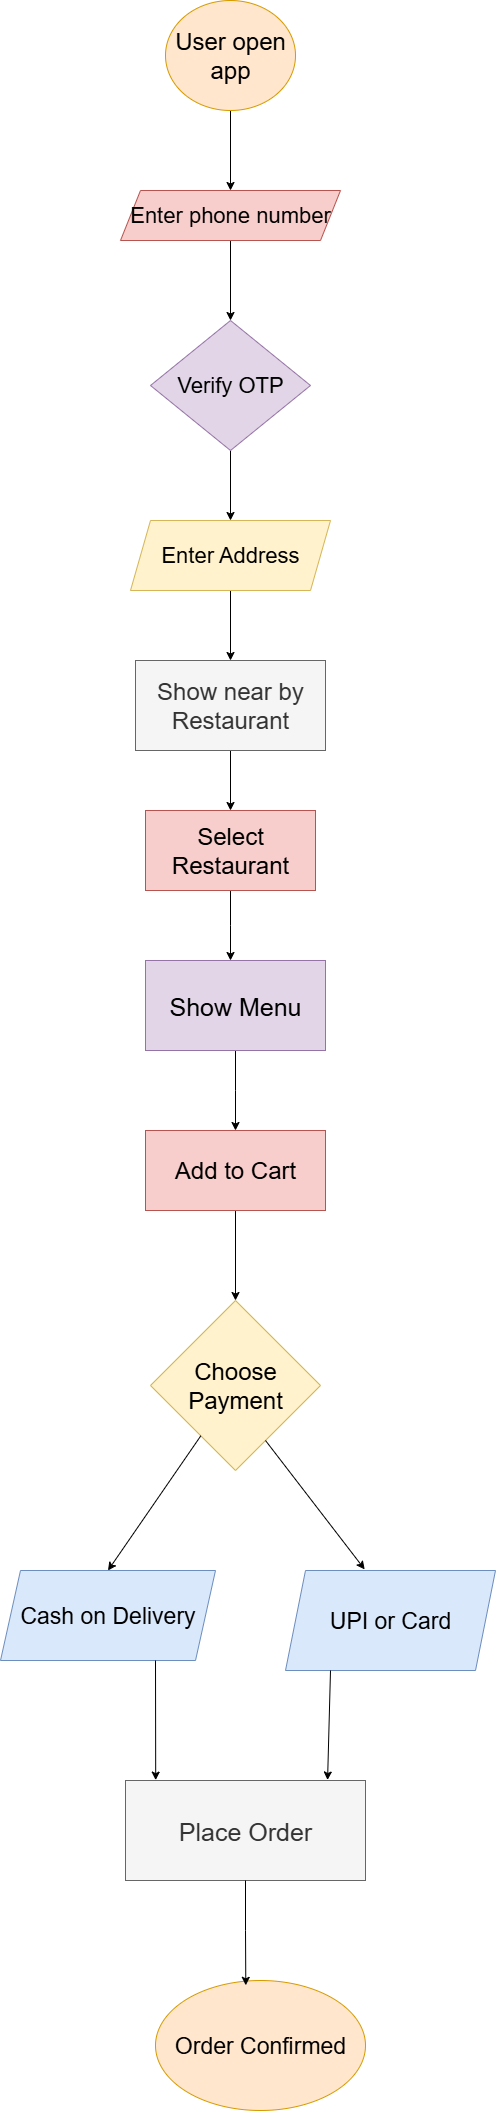

The diagram above was exported from draw.io. Its source (the exported page's mxGraphModel, read from the mxfile embedded in the PNG):
<mxGraphModel dx="1603" dy="1885" grid="1" gridSize="10" guides="1" tooltips="1" connect="1" arrows="1" fold="1" page="1" pageScale="1" pageWidth="850" pageHeight="1100" math="0" shadow="0">
  <root>
    <mxCell id="0" />
    <mxCell id="1" parent="0" />
    <mxCell id="F1khByfuZ_NT4sRlbgrg-9" style="edgeStyle=orthogonalEdgeStyle;rounded=0;orthogonalLoop=1;jettySize=auto;html=1;" edge="1" parent="1" source="F1khByfuZ_NT4sRlbgrg-3" target="F1khByfuZ_NT4sRlbgrg-7">
      <mxGeometry relative="1" as="geometry" />
    </mxCell>
    <mxCell id="F1khByfuZ_NT4sRlbgrg-3" value="&lt;div&gt;Enter phone number&lt;/div&gt;" style="shape=parallelogram;perimeter=parallelogramPerimeter;whiteSpace=wrap;html=1;fixedSize=1;fontSize=22;fillColor=#f8cecc;strokeColor=#b85450;" vertex="1" parent="1">
      <mxGeometry x="135" y="-900" width="220" height="50" as="geometry" />
    </mxCell>
    <mxCell id="F1khByfuZ_NT4sRlbgrg-6" style="edgeStyle=orthogonalEdgeStyle;rounded=0;orthogonalLoop=1;jettySize=auto;html=1;" edge="1" parent="1" source="F1khByfuZ_NT4sRlbgrg-5" target="F1khByfuZ_NT4sRlbgrg-3">
      <mxGeometry relative="1" as="geometry" />
    </mxCell>
    <mxCell id="F1khByfuZ_NT4sRlbgrg-5" value="User open app" style="ellipse;whiteSpace=wrap;html=1;fontSize=24;fillColor=#ffe6cc;strokeColor=#d79b00;" vertex="1" parent="1">
      <mxGeometry x="180" y="-1090" width="130" height="110" as="geometry" />
    </mxCell>
    <mxCell id="F1khByfuZ_NT4sRlbgrg-13" style="edgeStyle=orthogonalEdgeStyle;rounded=0;orthogonalLoop=1;jettySize=auto;html=1;entryX=0.5;entryY=0;entryDx=0;entryDy=0;" edge="1" parent="1" source="F1khByfuZ_NT4sRlbgrg-7" target="F1khByfuZ_NT4sRlbgrg-10">
      <mxGeometry relative="1" as="geometry" />
    </mxCell>
    <mxCell id="F1khByfuZ_NT4sRlbgrg-7" value="Verify OTP" style="rhombus;whiteSpace=wrap;html=1;fontSize=22;fillColor=#e1d5e7;strokeColor=#9673a6;" vertex="1" parent="1">
      <mxGeometry x="165" y="-770" width="160" height="130" as="geometry" />
    </mxCell>
    <mxCell id="F1khByfuZ_NT4sRlbgrg-15" style="edgeStyle=orthogonalEdgeStyle;rounded=0;orthogonalLoop=1;jettySize=auto;html=1;entryX=0.5;entryY=0;entryDx=0;entryDy=0;" edge="1" parent="1" source="F1khByfuZ_NT4sRlbgrg-10" target="F1khByfuZ_NT4sRlbgrg-14">
      <mxGeometry relative="1" as="geometry" />
    </mxCell>
    <mxCell id="F1khByfuZ_NT4sRlbgrg-10" value="Enter Address" style="shape=parallelogram;perimeter=parallelogramPerimeter;whiteSpace=wrap;html=1;fixedSize=1;fontSize=22;fillColor=#fff2cc;strokeColor=#d6b656;" vertex="1" parent="1">
      <mxGeometry x="145" y="-570" width="200" height="70" as="geometry" />
    </mxCell>
    <mxCell id="F1khByfuZ_NT4sRlbgrg-17" style="edgeStyle=orthogonalEdgeStyle;rounded=0;orthogonalLoop=1;jettySize=auto;html=1;entryX=0.5;entryY=0;entryDx=0;entryDy=0;" edge="1" parent="1" source="F1khByfuZ_NT4sRlbgrg-14" target="F1khByfuZ_NT4sRlbgrg-16">
      <mxGeometry relative="1" as="geometry" />
    </mxCell>
    <mxCell id="F1khByfuZ_NT4sRlbgrg-14" value="Show near by Restaurant" style="rounded=0;whiteSpace=wrap;html=1;fontSize=24;fillColor=#f5f5f5;fontColor=#333333;strokeColor=#666666;" vertex="1" parent="1">
      <mxGeometry x="150" y="-430" width="190" height="90" as="geometry" />
    </mxCell>
    <mxCell id="F1khByfuZ_NT4sRlbgrg-24" style="edgeStyle=orthogonalEdgeStyle;rounded=0;orthogonalLoop=1;jettySize=auto;html=1;" edge="1" parent="1" source="F1khByfuZ_NT4sRlbgrg-16">
      <mxGeometry relative="1" as="geometry">
        <mxPoint x="245" y="-130" as="targetPoint" />
      </mxGeometry>
    </mxCell>
    <mxCell id="F1khByfuZ_NT4sRlbgrg-16" value="Select Restaurant" style="rounded=0;whiteSpace=wrap;html=1;fontSize=24;fillColor=#f8cecc;strokeColor=#b85450;" vertex="1" parent="1">
      <mxGeometry x="160" y="-280" width="170" height="80" as="geometry" />
    </mxCell>
    <mxCell id="F1khByfuZ_NT4sRlbgrg-25" style="edgeStyle=orthogonalEdgeStyle;rounded=0;orthogonalLoop=1;jettySize=auto;html=1;" edge="1" parent="1" source="F1khByfuZ_NT4sRlbgrg-18">
      <mxGeometry relative="1" as="geometry">
        <mxPoint x="250" y="40" as="targetPoint" />
      </mxGeometry>
    </mxCell>
    <mxCell id="F1khByfuZ_NT4sRlbgrg-18" value="Show Menu" style="rounded=0;whiteSpace=wrap;html=1;fontSize=25;fillColor=#e1d5e7;strokeColor=#9673a6;" vertex="1" parent="1">
      <mxGeometry x="160" y="-130" width="180" height="90" as="geometry" />
    </mxCell>
    <mxCell id="F1khByfuZ_NT4sRlbgrg-27" style="edgeStyle=orthogonalEdgeStyle;rounded=0;orthogonalLoop=1;jettySize=auto;html=1;entryX=0.5;entryY=0;entryDx=0;entryDy=0;" edge="1" parent="1" source="F1khByfuZ_NT4sRlbgrg-19" target="F1khByfuZ_NT4sRlbgrg-20">
      <mxGeometry relative="1" as="geometry" />
    </mxCell>
    <mxCell id="F1khByfuZ_NT4sRlbgrg-19" value="Add to Cart" style="rounded=0;whiteSpace=wrap;html=1;fontSize=24;fillColor=#f8cecc;strokeColor=#b85450;" vertex="1" parent="1">
      <mxGeometry x="160" y="40" width="180" height="80" as="geometry" />
    </mxCell>
    <mxCell id="F1khByfuZ_NT4sRlbgrg-20" value="Choose Payment" style="rhombus;whiteSpace=wrap;html=1;fontSize=24;fillColor=#fff2cc;strokeColor=#d6b656;" vertex="1" parent="1">
      <mxGeometry x="165" y="210" width="170" height="170" as="geometry" />
    </mxCell>
    <mxCell id="F1khByfuZ_NT4sRlbgrg-21" value="Cash on Delivery" style="shape=parallelogram;perimeter=parallelogramPerimeter;whiteSpace=wrap;html=1;fixedSize=1;fontSize=23;fillColor=#dae8fc;strokeColor=#6c8ebf;" vertex="1" parent="1">
      <mxGeometry x="15" y="480" width="215" height="90" as="geometry" />
    </mxCell>
    <mxCell id="F1khByfuZ_NT4sRlbgrg-22" value="UPI or Card" style="shape=parallelogram;perimeter=parallelogramPerimeter;whiteSpace=wrap;html=1;fixedSize=1;fontSize=23;fillColor=#dae8fc;strokeColor=#6c8ebf;" vertex="1" parent="1">
      <mxGeometry x="300" y="480" width="210" height="100" as="geometry" />
    </mxCell>
    <mxCell id="F1khByfuZ_NT4sRlbgrg-28" value="" style="endArrow=classic;html=1;rounded=0;entryX=0.377;entryY=-0.011;entryDx=0;entryDy=0;entryPerimeter=0;" edge="1" parent="1" target="F1khByfuZ_NT4sRlbgrg-22">
      <mxGeometry width="50" height="50" relative="1" as="geometry">
        <mxPoint x="280" y="350" as="sourcePoint" />
        <mxPoint x="330" y="300" as="targetPoint" />
      </mxGeometry>
    </mxCell>
    <mxCell id="F1khByfuZ_NT4sRlbgrg-29" value="" style="endArrow=classic;html=1;rounded=0;entryX=0.5;entryY=0;entryDx=0;entryDy=0;" edge="1" parent="1" source="F1khByfuZ_NT4sRlbgrg-20" target="F1khByfuZ_NT4sRlbgrg-21">
      <mxGeometry width="50" height="50" relative="1" as="geometry">
        <mxPoint x="330" y="560" as="sourcePoint" />
        <mxPoint x="140" y="460" as="targetPoint" />
      </mxGeometry>
    </mxCell>
    <mxCell id="F1khByfuZ_NT4sRlbgrg-30" value="Place Order" style="rounded=0;whiteSpace=wrap;html=1;fontSize=25;fillColor=#f5f5f5;fontColor=#333333;strokeColor=#666666;" vertex="1" parent="1">
      <mxGeometry x="140" y="690" width="240" height="100" as="geometry" />
    </mxCell>
    <mxCell id="F1khByfuZ_NT4sRlbgrg-32" value="" style="endArrow=classic;html=1;rounded=0;entryX=0.11;entryY=-0.004;entryDx=0;entryDy=0;entryPerimeter=0;" edge="1" parent="1">
      <mxGeometry width="50" height="50" relative="1" as="geometry">
        <mxPoint x="170" y="570" as="sourcePoint" />
        <mxPoint x="170.20000000000005" y="689.5999999999999" as="targetPoint" />
      </mxGeometry>
    </mxCell>
    <mxCell id="F1khByfuZ_NT4sRlbgrg-33" value="" style="endArrow=classic;html=1;rounded=0;entryX=0.842;entryY=-0.005;entryDx=0;entryDy=0;entryPerimeter=0;" edge="1" parent="1" target="F1khByfuZ_NT4sRlbgrg-30">
      <mxGeometry width="50" height="50" relative="1" as="geometry">
        <mxPoint x="345" y="580" as="sourcePoint" />
        <mxPoint x="380" y="510" as="targetPoint" />
      </mxGeometry>
    </mxCell>
    <mxCell id="F1khByfuZ_NT4sRlbgrg-34" value="Order Confirmed" style="ellipse;whiteSpace=wrap;html=1;fontSize=23;fillColor=#ffe6cc;strokeColor=#d79b00;" vertex="1" parent="1">
      <mxGeometry x="170" y="890" width="210" height="130" as="geometry" />
    </mxCell>
    <mxCell id="F1khByfuZ_NT4sRlbgrg-35" style="edgeStyle=orthogonalEdgeStyle;rounded=0;orthogonalLoop=1;jettySize=auto;html=1;entryX=0.43;entryY=0.037;entryDx=0;entryDy=0;entryPerimeter=0;" edge="1" parent="1" source="F1khByfuZ_NT4sRlbgrg-30" target="F1khByfuZ_NT4sRlbgrg-34">
      <mxGeometry relative="1" as="geometry" />
    </mxCell>
  </root>
</mxGraphModel>